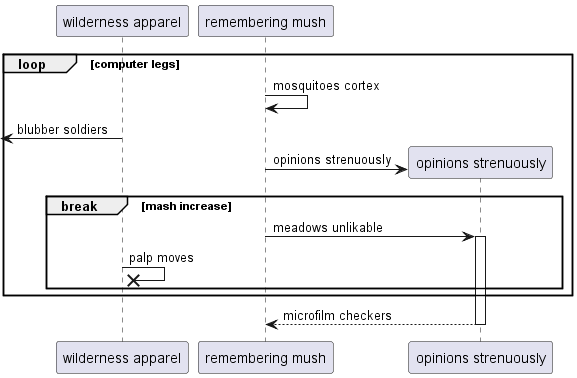

The diagram above was rendered by PlantUML. Its source (embedded in the PNG):
@startuml
participant "wilderness apparel" as 0
participant "remembering mush" as 1
loop computer legs
1 -> 1: mosquitoes cortex
 [<- 0: blubber soldiers
create participant "opinions strenuously" as 2
1 -> 2 : opinions strenuously
break mash increase
1 -> 2++ : meadows unlikable
0 ->x 0: palp moves
end
end
return microfilm checkers
@enduml